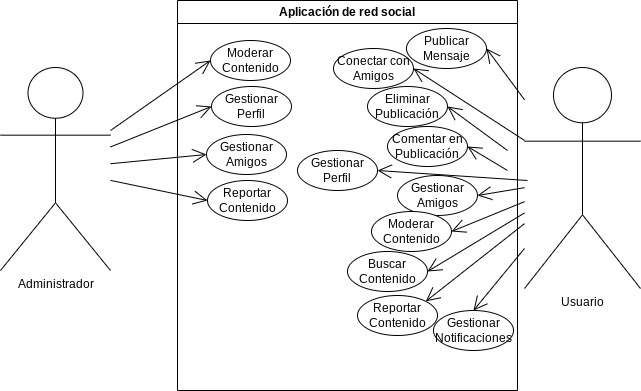

The diagram above was exported from draw.io. Its source (the exported page's mxGraphModel, read from the mxfile embedded in the PNG):
<mxGraphModel dx="1050" dy="522" grid="1" gridSize="10" guides="1" tooltips="1" connect="1" arrows="1" fold="1" page="1" pageScale="1" pageWidth="827" pageHeight="1169" math="0" shadow="0">
  <root>
    <mxCell id="0" />
    <mxCell id="1" parent="0" />
    <mxCell id="gWc766QQjhyaK_PcEq0b-1" value="Aplicación de red social" style="swimlane;whiteSpace=wrap;html=1;startSize=23;" vertex="1" parent="1">
      <mxGeometry x="310" y="110" width="340" height="390" as="geometry" />
    </mxCell>
    <mxCell id="gWc766QQjhyaK_PcEq0b-2" value="Moderar Contenido " style="ellipse;whiteSpace=wrap;html=1;" vertex="1" parent="gWc766QQjhyaK_PcEq0b-1">
      <mxGeometry x="33" y="40" width="80" height="40" as="geometry" />
    </mxCell>
    <mxCell id="gWc766QQjhyaK_PcEq0b-3" value="Gestionar Perfil " style="ellipse;whiteSpace=wrap;html=1;" vertex="1" parent="gWc766QQjhyaK_PcEq0b-1">
      <mxGeometry x="34" y="86" width="80" height="40" as="geometry" />
    </mxCell>
    <mxCell id="gWc766QQjhyaK_PcEq0b-4" value="Publicar Mensaje" style="ellipse;whiteSpace=wrap;html=1;" vertex="1" parent="gWc766QQjhyaK_PcEq0b-1">
      <mxGeometry x="229" y="28" width="80" height="40" as="geometry" />
    </mxCell>
    <mxCell id="gWc766QQjhyaK_PcEq0b-5" value="Conectar con Amigos" style="ellipse;whiteSpace=wrap;html=1;" vertex="1" parent="gWc766QQjhyaK_PcEq0b-1">
      <mxGeometry x="156" y="48" width="80" height="40" as="geometry" />
    </mxCell>
    <mxCell id="gWc766QQjhyaK_PcEq0b-6" value="Eliminar Publicación" style="ellipse;whiteSpace=wrap;html=1;" vertex="1" parent="gWc766QQjhyaK_PcEq0b-1">
      <mxGeometry x="190" y="86" width="80" height="40" as="geometry" />
    </mxCell>
    <mxCell id="gWc766QQjhyaK_PcEq0b-7" value="Comentar en Publicación" style="ellipse;whiteSpace=wrap;html=1;" vertex="1" parent="gWc766QQjhyaK_PcEq0b-1">
      <mxGeometry x="210" y="126" width="80" height="40" as="geometry" />
    </mxCell>
    <mxCell id="gWc766QQjhyaK_PcEq0b-9" value="Gestionar Perfil" style="ellipse;whiteSpace=wrap;html=1;" vertex="1" parent="gWc766QQjhyaK_PcEq0b-1">
      <mxGeometry x="120" y="150" width="80" height="40" as="geometry" />
    </mxCell>
    <mxCell id="gWc766QQjhyaK_PcEq0b-20" value="Gestionar Amigos" style="ellipse;whiteSpace=wrap;html=1;" vertex="1" parent="gWc766QQjhyaK_PcEq0b-1">
      <mxGeometry x="220" y="175" width="80" height="40" as="geometry" />
    </mxCell>
    <mxCell id="gWc766QQjhyaK_PcEq0b-21" value="Moderar Contenido" style="ellipse;whiteSpace=wrap;html=1;" vertex="1" parent="gWc766QQjhyaK_PcEq0b-1">
      <mxGeometry x="194" y="211" width="80" height="40" as="geometry" />
    </mxCell>
    <mxCell id="gWc766QQjhyaK_PcEq0b-22" value="Reportar Contenido" style="ellipse;whiteSpace=wrap;html=1;" vertex="1" parent="gWc766QQjhyaK_PcEq0b-1">
      <mxGeometry x="180" y="295" width="80" height="40" as="geometry" />
    </mxCell>
    <mxCell id="gWc766QQjhyaK_PcEq0b-23" value="Buscar Contenido" style="ellipse;whiteSpace=wrap;html=1;" vertex="1" parent="gWc766QQjhyaK_PcEq0b-1">
      <mxGeometry x="170" y="251" width="80" height="40" as="geometry" />
    </mxCell>
    <mxCell id="gWc766QQjhyaK_PcEq0b-24" value="Gestionar Notificaciones" style="ellipse;whiteSpace=wrap;html=1;" vertex="1" parent="gWc766QQjhyaK_PcEq0b-1">
      <mxGeometry x="256" y="310" width="80" height="40" as="geometry" />
    </mxCell>
    <mxCell id="gWc766QQjhyaK_PcEq0b-10" value="Usuario" style="shape=umlActor;verticalLabelPosition=bottom;verticalAlign=top;html=1;outlineConnect=0;" vertex="1" parent="1">
      <mxGeometry x="657" y="177" width="116" height="221" as="geometry" />
    </mxCell>
    <mxCell id="gWc766QQjhyaK_PcEq0b-12" value="" style="endArrow=open;endFill=1;endSize=12;html=1;rounded=0;entryX=1;entryY=0.5;entryDx=0;entryDy=0;" edge="1" parent="1" target="gWc766QQjhyaK_PcEq0b-5" source="gWc766QQjhyaK_PcEq0b-10">
      <mxGeometry width="160" relative="1" as="geometry">
        <mxPoint x="654" y="239.7831325301205" as="sourcePoint" />
        <mxPoint x="570" y="200" as="targetPoint" />
      </mxGeometry>
    </mxCell>
    <mxCell id="gWc766QQjhyaK_PcEq0b-13" value="Administrador" style="shape=umlActor;verticalLabelPosition=bottom;verticalAlign=top;html=1;outlineConnect=0;" vertex="1" parent="1">
      <mxGeometry x="133" y="177" width="110" height="203" as="geometry" />
    </mxCell>
    <mxCell id="gWc766QQjhyaK_PcEq0b-14" value="" style="endArrow=open;endFill=1;endSize=12;html=1;rounded=0;entryX=1;entryY=0.5;entryDx=0;entryDy=0;" edge="1" parent="1" target="gWc766QQjhyaK_PcEq0b-7">
      <mxGeometry width="160" relative="1" as="geometry">
        <mxPoint x="640" y="280" as="sourcePoint" />
        <mxPoint x="510" y="408" as="targetPoint" />
      </mxGeometry>
    </mxCell>
    <mxCell id="gWc766QQjhyaK_PcEq0b-15" value="" style="endArrow=open;endFill=1;endSize=12;html=1;rounded=0;entryX=1;entryY=0.5;entryDx=0;entryDy=0;" edge="1" parent="1" target="gWc766QQjhyaK_PcEq0b-9">
      <mxGeometry width="160" relative="1" as="geometry">
        <mxPoint x="660" y="290" as="sourcePoint" />
        <mxPoint x="520" y="460" as="targetPoint" />
      </mxGeometry>
    </mxCell>
    <mxCell id="gWc766QQjhyaK_PcEq0b-16" value="" style="endArrow=open;endFill=1;endSize=12;html=1;rounded=0;entryX=0;entryY=0.5;entryDx=0;entryDy=0;" edge="1" parent="1" target="gWc766QQjhyaK_PcEq0b-3" source="gWc766QQjhyaK_PcEq0b-13">
      <mxGeometry width="160" relative="1" as="geometry">
        <mxPoint x="260" y="260" as="sourcePoint" />
        <mxPoint x="410" y="180" as="targetPoint" />
      </mxGeometry>
    </mxCell>
    <mxCell id="gWc766QQjhyaK_PcEq0b-17" value="" style="endArrow=open;endFill=1;endSize=12;html=1;rounded=0;entryX=1;entryY=0.5;entryDx=0;entryDy=0;" edge="1" parent="1" target="gWc766QQjhyaK_PcEq0b-4" source="gWc766QQjhyaK_PcEq0b-10">
      <mxGeometry width="160" relative="1" as="geometry">
        <mxPoint x="610" y="240" as="sourcePoint" />
        <mxPoint x="492" y="322" as="targetPoint" />
      </mxGeometry>
    </mxCell>
    <mxCell id="gWc766QQjhyaK_PcEq0b-18" value="Gestionar Amigos " style="ellipse;whiteSpace=wrap;html=1;" vertex="1" parent="1">
      <mxGeometry x="339" y="244" width="80" height="40" as="geometry" />
    </mxCell>
    <mxCell id="gWc766QQjhyaK_PcEq0b-19" value="Reportar Contenido " style="ellipse;whiteSpace=wrap;html=1;" vertex="1" parent="1">
      <mxGeometry x="340" y="290" width="80" height="40" as="geometry" />
    </mxCell>
    <mxCell id="gWc766QQjhyaK_PcEq0b-8" value="" style="endArrow=open;endFill=1;endSize=12;html=1;rounded=0;entryX=1;entryY=0.5;entryDx=0;entryDy=0;" edge="1" parent="1" target="gWc766QQjhyaK_PcEq0b-6">
      <mxGeometry width="160" relative="1" as="geometry">
        <mxPoint x="640" y="260" as="sourcePoint" />
        <mxPoint x="500" y="394" as="targetPoint" />
      </mxGeometry>
    </mxCell>
    <mxCell id="gWc766QQjhyaK_PcEq0b-32" value="" style="endArrow=open;endFill=1;endSize=12;html=1;rounded=0;entryX=0;entryY=0.5;entryDx=0;entryDy=0;" edge="1" parent="1" source="gWc766QQjhyaK_PcEq0b-13" target="gWc766QQjhyaK_PcEq0b-2">
      <mxGeometry width="160" relative="1" as="geometry">
        <mxPoint x="230" y="210" as="sourcePoint" />
        <mxPoint x="331" y="170" as="targetPoint" />
      </mxGeometry>
    </mxCell>
    <mxCell id="gWc766QQjhyaK_PcEq0b-33" value="" style="endArrow=open;endFill=1;endSize=12;html=1;rounded=0;entryX=0;entryY=0.5;entryDx=0;entryDy=0;" edge="1" parent="1" source="gWc766QQjhyaK_PcEq0b-13" target="gWc766QQjhyaK_PcEq0b-18">
      <mxGeometry width="160" relative="1" as="geometry">
        <mxPoint x="253" y="266" as="sourcePoint" />
        <mxPoint x="354" y="226" as="targetPoint" />
        <Array as="points" />
      </mxGeometry>
    </mxCell>
    <mxCell id="gWc766QQjhyaK_PcEq0b-34" value="" style="endArrow=open;endFill=1;endSize=12;html=1;rounded=0;entryX=0;entryY=0.5;entryDx=0;entryDy=0;" edge="1" parent="1" source="gWc766QQjhyaK_PcEq0b-13" target="gWc766QQjhyaK_PcEq0b-19">
      <mxGeometry width="160" relative="1" as="geometry">
        <mxPoint x="230" y="314.5" as="sourcePoint" />
        <mxPoint x="326" y="305.5" as="targetPoint" />
        <Array as="points" />
      </mxGeometry>
    </mxCell>
    <mxCell id="gWc766QQjhyaK_PcEq0b-35" value="" style="endArrow=open;endFill=1;endSize=12;html=1;rounded=0;entryX=1;entryY=0.5;entryDx=0;entryDy=0;" edge="1" parent="1" source="gWc766QQjhyaK_PcEq0b-10" target="gWc766QQjhyaK_PcEq0b-20">
      <mxGeometry width="160" relative="1" as="geometry">
        <mxPoint x="650" y="290" as="sourcePoint" />
        <mxPoint x="610" y="276" as="targetPoint" />
      </mxGeometry>
    </mxCell>
    <mxCell id="gWc766QQjhyaK_PcEq0b-36" value="" style="endArrow=open;endFill=1;endSize=12;html=1;rounded=0;entryX=1;entryY=0.5;entryDx=0;entryDy=0;" edge="1" parent="1" source="gWc766QQjhyaK_PcEq0b-10" target="gWc766QQjhyaK_PcEq0b-21">
      <mxGeometry width="160" relative="1" as="geometry">
        <mxPoint x="650" y="290" as="sourcePoint" />
        <mxPoint x="610" y="276" as="targetPoint" />
      </mxGeometry>
    </mxCell>
    <mxCell id="gWc766QQjhyaK_PcEq0b-37" value="" style="endArrow=open;endFill=1;endSize=12;html=1;rounded=0;entryX=1;entryY=0.5;entryDx=0;entryDy=0;" edge="1" parent="1" source="gWc766QQjhyaK_PcEq0b-10" target="gWc766QQjhyaK_PcEq0b-23">
      <mxGeometry width="160" relative="1" as="geometry">
        <mxPoint x="667" y="327" as="sourcePoint" />
        <mxPoint x="594" y="365" as="targetPoint" />
      </mxGeometry>
    </mxCell>
    <mxCell id="gWc766QQjhyaK_PcEq0b-38" value="" style="endArrow=open;endFill=1;endSize=12;html=1;rounded=0;entryX=1;entryY=0;entryDx=0;entryDy=0;" edge="1" parent="1" source="gWc766QQjhyaK_PcEq0b-10" target="gWc766QQjhyaK_PcEq0b-22">
      <mxGeometry width="160" relative="1" as="geometry">
        <mxPoint x="667" y="332" as="sourcePoint" />
        <mxPoint x="570" y="391" as="targetPoint" />
      </mxGeometry>
    </mxCell>
    <mxCell id="gWc766QQjhyaK_PcEq0b-39" value="" style="endArrow=open;endFill=1;endSize=12;html=1;rounded=0;entryX=0.5;entryY=0;entryDx=0;entryDy=0;" edge="1" parent="1" source="gWc766QQjhyaK_PcEq0b-10" target="gWc766QQjhyaK_PcEq0b-24">
      <mxGeometry width="160" relative="1" as="geometry">
        <mxPoint x="667" y="343" as="sourcePoint" />
        <mxPoint x="568" y="421" as="targetPoint" />
      </mxGeometry>
    </mxCell>
  </root>
</mxGraphModel>